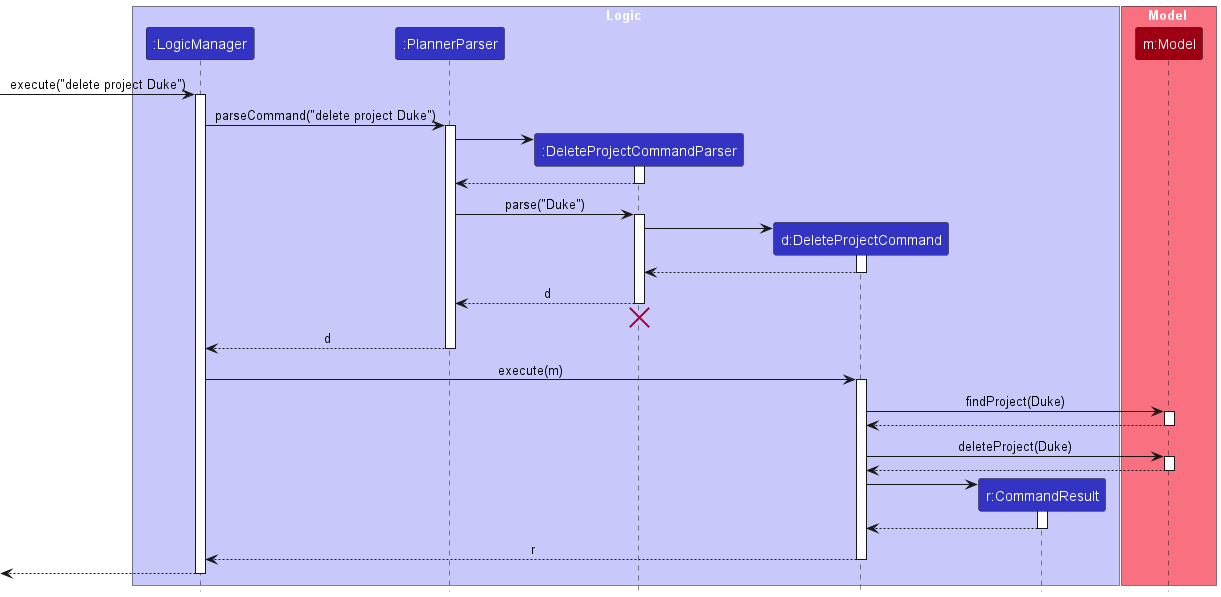

The diagram above was rendered by PlantUML. Its source (embedded in the PNG):
@startuml
!include style.puml
skinparam ArrowFontStyle plain

box Logic LOGIC_COLOR_T1
participant ":LogicManager" as LogicManager LOGIC_COLOR
participant ":PlannerParser" as PlannerParser LOGIC_COLOR
participant ":DeleteProjectCommandParser" as DeleteProjectCommandParser LOGIC_COLOR
participant "d:DeleteProjectCommand" as DeleteProjectCommand LOGIC_COLOR
participant "r:CommandResult" as CommandResult LOGIC_COLOR
end box

box Model MODEL_COLOR_T1
participant "m:Model" as Model MODEL_COLOR
end box

[-> LogicManager : execute("delete project Duke")
activate LogicManager

LogicManager -> PlannerParser : parseCommand("delete project Duke")
activate PlannerParser

create DeleteProjectCommandParser
PlannerParser -> DeleteProjectCommandParser
activate DeleteProjectCommandParser

DeleteProjectCommandParser --> PlannerParser
deactivate DeleteProjectCommandParser

PlannerParser -> DeleteProjectCommandParser : parse("Duke")
activate DeleteProjectCommandParser

create DeleteProjectCommand
DeleteProjectCommandParser -> DeleteProjectCommand
activate DeleteProjectCommand

DeleteProjectCommand --> DeleteProjectCommandParser :
deactivate DeleteProjectCommand

DeleteProjectCommandParser --> PlannerParser : d
deactivate DeleteProjectCommandParser
'Hidden arrow to position the destroy marker below the end of the activation bar.
DeleteProjectCommandParser -[hidden]-> PlannerParser
destroy DeleteProjectCommandParser

PlannerParser --> LogicManager : d
deactivate PlannerParser

LogicManager -> DeleteProjectCommand : execute(m)
activate DeleteProjectCommand

DeleteProjectCommand -> Model : findProject(Duke)
activate Model

Model --> DeleteProjectCommand
deactivate Model

DeleteProjectCommand -> Model : deleteProject(Duke)
activate Model

Model --> DeleteProjectCommand
deactivate Model

create CommandResult
DeleteProjectCommand -> CommandResult
activate CommandResult

CommandResult --> DeleteProjectCommand
deactivate CommandResult

DeleteProjectCommand --> LogicManager : r
deactivate DeleteProjectCommand

[<--LogicManager
deactivate LogicManager
@enduml